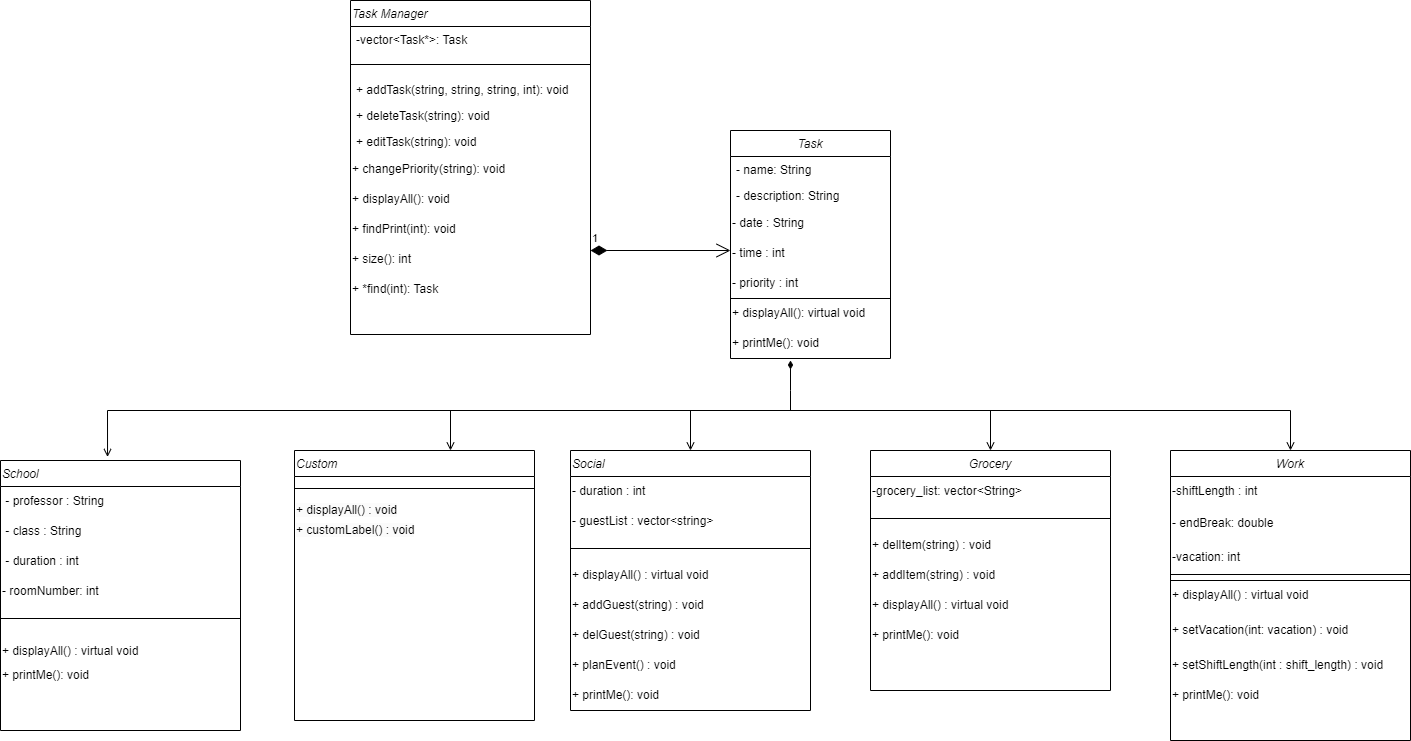

The diagram above was exported from draw.io. Its source (the exported page's mxGraphModel, read from the mxfile embedded in the PNG):
<mxGraphModel dx="1050" dy="581" grid="1" gridSize="10" guides="1" tooltips="1" connect="1" arrows="1" fold="1" page="1" pageScale="1" pageWidth="827" pageHeight="1169" math="0" shadow="0">
  <root>
    <mxCell id="WIyWlLk6GJQsqaUBKTNV-0" />
    <mxCell id="WIyWlLk6GJQsqaUBKTNV-1" parent="WIyWlLk6GJQsqaUBKTNV-0" />
    <mxCell id="CpnzO6g1HXenxoGyvrNI-4" value="Task Manager" style="swimlane;fontStyle=2;align=left;verticalAlign=top;childLayout=stackLayout;horizontal=1;startSize=26;horizontalStack=0;resizeParent=1;resizeLast=0;collapsible=1;marginBottom=0;rounded=0;shadow=0;strokeWidth=1;" parent="WIyWlLk6GJQsqaUBKTNV-1" vertex="1">
      <mxGeometry x="510" y="130" width="240" height="334" as="geometry">
        <mxRectangle x="230" y="140" width="160" height="26" as="alternateBounds" />
      </mxGeometry>
    </mxCell>
    <mxCell id="CpnzO6g1HXenxoGyvrNI-5" value="-vector&lt;Task*&gt;: Task" style="text;align=left;verticalAlign=top;spacingLeft=4;spacingRight=4;overflow=hidden;rotatable=0;points=[[0,0.5],[1,0.5]];portConstraint=eastwest;" parent="CpnzO6g1HXenxoGyvrNI-4" vertex="1">
      <mxGeometry y="26" width="240" height="26" as="geometry" />
    </mxCell>
    <mxCell id="CpnzO6g1HXenxoGyvrNI-10" value="" style="line;html=1;strokeWidth=1;align=left;verticalAlign=middle;spacingTop=-1;spacingLeft=3;spacingRight=3;rotatable=0;labelPosition=right;points=[];portConstraint=eastwest;" parent="CpnzO6g1HXenxoGyvrNI-4" vertex="1">
      <mxGeometry y="52" width="240" height="24" as="geometry" />
    </mxCell>
    <mxCell id="CpnzO6g1HXenxoGyvrNI-11" value="+ addTask(string, string, string, int): void" style="text;align=left;verticalAlign=top;spacingLeft=4;spacingRight=4;overflow=hidden;rotatable=0;points=[[0,0.5],[1,0.5]];portConstraint=eastwest;" parent="CpnzO6g1HXenxoGyvrNI-4" vertex="1">
      <mxGeometry y="76" width="240" height="26" as="geometry" />
    </mxCell>
    <mxCell id="CpnzO6g1HXenxoGyvrNI-12" value="+ deleteTask(string): void" style="text;align=left;verticalAlign=top;spacingLeft=4;spacingRight=4;overflow=hidden;rotatable=0;points=[[0,0.5],[1,0.5]];portConstraint=eastwest;" parent="CpnzO6g1HXenxoGyvrNI-4" vertex="1">
      <mxGeometry y="102" width="240" height="26" as="geometry" />
    </mxCell>
    <mxCell id="CpnzO6g1HXenxoGyvrNI-13" value="+ editTask(string): void" style="text;align=left;verticalAlign=top;spacingLeft=4;spacingRight=4;overflow=hidden;rotatable=0;points=[[0,0.5],[1,0.5]];portConstraint=eastwest;" parent="CpnzO6g1HXenxoGyvrNI-4" vertex="1">
      <mxGeometry y="128" width="240" height="26" as="geometry" />
    </mxCell>
    <mxCell id="CpnzO6g1HXenxoGyvrNI-19" value="+ changePriority(string): void" style="text;html=1;strokeColor=none;fillColor=none;align=left;verticalAlign=middle;whiteSpace=wrap;rounded=0;" parent="CpnzO6g1HXenxoGyvrNI-4" vertex="1">
      <mxGeometry y="154" width="240" height="30" as="geometry" />
    </mxCell>
    <mxCell id="CpnzO6g1HXenxoGyvrNI-15" value="+ displayAll(): void" style="text;html=1;strokeColor=none;fillColor=none;align=left;verticalAlign=middle;whiteSpace=wrap;rounded=0;" parent="CpnzO6g1HXenxoGyvrNI-4" vertex="1">
      <mxGeometry y="184" width="240" height="30" as="geometry" />
    </mxCell>
    <mxCell id="JUBtmKiX2mY80RZur3og-0" value="+ findPrint(int): void" style="text;html=1;strokeColor=none;fillColor=none;align=left;verticalAlign=middle;whiteSpace=wrap;rounded=0;" parent="CpnzO6g1HXenxoGyvrNI-4" vertex="1">
      <mxGeometry y="214" width="240" height="30" as="geometry" />
    </mxCell>
    <mxCell id="JUBtmKiX2mY80RZur3og-1" value="+ size(): int" style="text;html=1;strokeColor=none;fillColor=none;align=left;verticalAlign=middle;whiteSpace=wrap;rounded=0;" parent="CpnzO6g1HXenxoGyvrNI-4" vertex="1">
      <mxGeometry y="244" width="240" height="30" as="geometry" />
    </mxCell>
    <mxCell id="JUBtmKiX2mY80RZur3og-2" value="+ *find(int): Task" style="text;html=1;strokeColor=none;fillColor=none;align=left;verticalAlign=middle;whiteSpace=wrap;rounded=0;" parent="CpnzO6g1HXenxoGyvrNI-4" vertex="1">
      <mxGeometry y="274" width="240" height="30" as="geometry" />
    </mxCell>
    <mxCell id="o9VwfqpUJu9nFcq1hz_l-0" value="Task" style="swimlane;fontStyle=2;align=center;verticalAlign=top;childLayout=stackLayout;horizontal=1;startSize=26;horizontalStack=0;resizeParent=1;resizeLast=0;collapsible=1;marginBottom=0;rounded=0;shadow=0;strokeWidth=1;" parent="WIyWlLk6GJQsqaUBKTNV-1" vertex="1">
      <mxGeometry x="890" y="260" width="160" height="228" as="geometry">
        <mxRectangle x="230" y="140" width="160" height="26" as="alternateBounds" />
      </mxGeometry>
    </mxCell>
    <mxCell id="o9VwfqpUJu9nFcq1hz_l-1" value="- name: String" style="text;align=left;verticalAlign=top;spacingLeft=4;spacingRight=4;overflow=hidden;rotatable=0;points=[[0,0.5],[1,0.5]];portConstraint=eastwest;" parent="o9VwfqpUJu9nFcq1hz_l-0" vertex="1">
      <mxGeometry y="26" width="160" height="26" as="geometry" />
    </mxCell>
    <mxCell id="o9VwfqpUJu9nFcq1hz_l-2" value="- description: String" style="text;align=left;verticalAlign=top;spacingLeft=4;spacingRight=4;overflow=hidden;rotatable=0;points=[[0,0.5],[1,0.5]];portConstraint=eastwest;rounded=0;shadow=0;html=0;" parent="o9VwfqpUJu9nFcq1hz_l-0" vertex="1">
      <mxGeometry y="52" width="160" height="26" as="geometry" />
    </mxCell>
    <mxCell id="o9VwfqpUJu9nFcq1hz_l-3" value="- date : String" style="text;html=1;strokeColor=none;fillColor=none;align=left;verticalAlign=middle;whiteSpace=wrap;rounded=0;" parent="o9VwfqpUJu9nFcq1hz_l-0" vertex="1">
      <mxGeometry y="78" width="160" height="30" as="geometry" />
    </mxCell>
    <mxCell id="W4DpSoN9LkvI3Ydq5Fu3-25" value="- time : int" style="text;html=1;strokeColor=none;fillColor=none;align=left;verticalAlign=middle;whiteSpace=wrap;rounded=0;" parent="o9VwfqpUJu9nFcq1hz_l-0" vertex="1">
      <mxGeometry y="108" width="160" height="30" as="geometry" />
    </mxCell>
    <mxCell id="o9VwfqpUJu9nFcq1hz_l-4" value="- priority : int&lt;br&gt;" style="text;html=1;strokeColor=none;fillColor=none;align=left;verticalAlign=middle;whiteSpace=wrap;rounded=0;" parent="o9VwfqpUJu9nFcq1hz_l-0" vertex="1">
      <mxGeometry y="138" width="160" height="30" as="geometry" />
    </mxCell>
    <mxCell id="JUBtmKiX2mY80RZur3og-3" value="+ displayAll(): virtual void" style="text;html=1;strokeColor=none;fillColor=none;align=left;verticalAlign=middle;whiteSpace=wrap;rounded=0;" parent="o9VwfqpUJu9nFcq1hz_l-0" vertex="1">
      <mxGeometry y="168" width="160" height="30" as="geometry" />
    </mxCell>
    <mxCell id="JUBtmKiX2mY80RZur3og-4" value="" style="endArrow=none;html=1;rounded=0;exitX=0;exitY=0;exitDx=0;exitDy=0;entryX=1;entryY=1;entryDx=0;entryDy=0;" parent="o9VwfqpUJu9nFcq1hz_l-0" source="JUBtmKiX2mY80RZur3og-3" target="o9VwfqpUJu9nFcq1hz_l-4" edge="1">
      <mxGeometry width="50" height="50" relative="1" as="geometry">
        <mxPoint x="50" y="130" as="sourcePoint" />
        <mxPoint x="100" y="80" as="targetPoint" />
      </mxGeometry>
    </mxCell>
    <mxCell id="JUBtmKiX2mY80RZur3og-5" value="+ printMe(): void" style="text;html=1;strokeColor=none;fillColor=none;align=left;verticalAlign=middle;whiteSpace=wrap;rounded=0;" parent="o9VwfqpUJu9nFcq1hz_l-0" vertex="1">
      <mxGeometry y="198" width="160" height="30" as="geometry" />
    </mxCell>
    <mxCell id="A351NDWgjxZLoGw4wT9S-10" value="School" style="swimlane;fontStyle=2;align=left;verticalAlign=top;childLayout=stackLayout;horizontal=1;startSize=26;horizontalStack=0;resizeParent=1;resizeLast=0;collapsible=1;marginBottom=0;rounded=0;shadow=0;strokeWidth=1;" parent="WIyWlLk6GJQsqaUBKTNV-1" vertex="1">
      <mxGeometry x="160" y="590" width="240" height="270" as="geometry">
        <mxRectangle x="230" y="140" width="160" height="26" as="alternateBounds" />
      </mxGeometry>
    </mxCell>
    <mxCell id="A351NDWgjxZLoGw4wT9S-27" value="&amp;nbsp;- professor : String" style="text;html=1;strokeColor=none;fillColor=none;align=left;verticalAlign=middle;whiteSpace=wrap;rounded=0;" parent="A351NDWgjxZLoGw4wT9S-10" vertex="1">
      <mxGeometry y="26" width="240" height="30" as="geometry" />
    </mxCell>
    <mxCell id="A351NDWgjxZLoGw4wT9S-29" value="&amp;nbsp;- class : String" style="text;html=1;strokeColor=none;fillColor=none;align=left;verticalAlign=middle;whiteSpace=wrap;rounded=0;" parent="A351NDWgjxZLoGw4wT9S-10" vertex="1">
      <mxGeometry y="56" width="240" height="30" as="geometry" />
    </mxCell>
    <mxCell id="A351NDWgjxZLoGw4wT9S-31" value="&amp;nbsp;- duration : int" style="text;html=1;strokeColor=none;fillColor=none;align=left;verticalAlign=middle;whiteSpace=wrap;rounded=0;" parent="A351NDWgjxZLoGw4wT9S-10" vertex="1">
      <mxGeometry y="86" width="240" height="30" as="geometry" />
    </mxCell>
    <mxCell id="G5aWqumCf5sbGIvg8s3O-6" value="- roomNumber: int" style="text;html=1;align=left;verticalAlign=middle;resizable=0;points=[];autosize=1;strokeColor=none;fillColor=none;" parent="A351NDWgjxZLoGw4wT9S-10" vertex="1">
      <mxGeometry y="116" width="240" height="30" as="geometry" />
    </mxCell>
    <mxCell id="A351NDWgjxZLoGw4wT9S-12" value="" style="line;html=1;strokeWidth=1;align=left;verticalAlign=middle;spacingTop=-1;spacingLeft=3;spacingRight=3;rotatable=0;labelPosition=right;points=[];portConstraint=eastwest;" parent="A351NDWgjxZLoGw4wT9S-10" vertex="1">
      <mxGeometry y="146" width="240" height="24" as="geometry" />
    </mxCell>
    <mxCell id="A351NDWgjxZLoGw4wT9S-32" value="+ displayAll() : virtual void" style="text;html=1;strokeColor=none;fillColor=none;align=left;verticalAlign=bottom;whiteSpace=wrap;rounded=0;horizontal=1;" parent="A351NDWgjxZLoGw4wT9S-10" vertex="1">
      <mxGeometry y="170" width="240" height="30" as="geometry" />
    </mxCell>
    <mxCell id="JUBtmKiX2mY80RZur3og-6" value="+ printMe(): void" style="text;html=1;strokeColor=none;fillColor=none;align=left;verticalAlign=middle;whiteSpace=wrap;rounded=0;" parent="A351NDWgjxZLoGw4wT9S-10" vertex="1">
      <mxGeometry y="200" width="240" height="30" as="geometry" />
    </mxCell>
    <mxCell id="A351NDWgjxZLoGw4wT9S-23" value="Social" style="swimlane;fontStyle=2;align=left;verticalAlign=top;childLayout=stackLayout;horizontal=1;startSize=26;horizontalStack=0;resizeParent=1;resizeLast=0;collapsible=1;marginBottom=0;rounded=0;shadow=0;strokeWidth=1;" parent="WIyWlLk6GJQsqaUBKTNV-1" vertex="1">
      <mxGeometry x="730" y="580" width="240" height="260" as="geometry">
        <mxRectangle x="230" y="140" width="160" height="26" as="alternateBounds" />
      </mxGeometry>
    </mxCell>
    <mxCell id="yle_8s9DrlMPibhU8EfC-17" value="- duration : int" style="text;html=1;align=left;verticalAlign=middle;resizable=0;points=[];autosize=1;strokeColor=none;fillColor=none;" parent="A351NDWgjxZLoGw4wT9S-23" vertex="1">
      <mxGeometry y="26" width="240" height="30" as="geometry" />
    </mxCell>
    <mxCell id="1NfZIJsNR8u5ggQtvGWv-2" value="- guestList : vector&amp;lt;string&amp;gt;" style="text;html=1;align=left;verticalAlign=middle;resizable=0;points=[];autosize=1;strokeColor=none;fillColor=none;" parent="A351NDWgjxZLoGw4wT9S-23" vertex="1">
      <mxGeometry y="56" width="240" height="30" as="geometry" />
    </mxCell>
    <mxCell id="A351NDWgjxZLoGw4wT9S-24" value="" style="line;html=1;strokeWidth=1;align=left;verticalAlign=middle;spacingTop=-1;spacingLeft=3;spacingRight=3;rotatable=0;labelPosition=right;points=[];portConstraint=eastwest;" parent="A351NDWgjxZLoGw4wT9S-23" vertex="1">
      <mxGeometry y="86" width="240" height="24" as="geometry" />
    </mxCell>
    <mxCell id="W4DpSoN9LkvI3Ydq5Fu3-9" value="+ displayAll() : virtual void" style="text;html=1;strokeColor=none;fillColor=none;align=left;verticalAlign=middle;whiteSpace=wrap;rounded=0;" parent="A351NDWgjxZLoGw4wT9S-23" vertex="1">
      <mxGeometry y="110" width="240" height="30" as="geometry" />
    </mxCell>
    <mxCell id="1NfZIJsNR8u5ggQtvGWv-0" value="+ addGuest(string) : void" style="text;html=1;strokeColor=none;fillColor=none;align=left;verticalAlign=middle;whiteSpace=wrap;rounded=0;" parent="A351NDWgjxZLoGw4wT9S-23" vertex="1">
      <mxGeometry y="140" width="240" height="30" as="geometry" />
    </mxCell>
    <mxCell id="1NfZIJsNR8u5ggQtvGWv-5" value="+ delGuest(string) : void" style="text;html=1;strokeColor=none;fillColor=none;align=left;verticalAlign=middle;whiteSpace=wrap;rounded=0;" parent="A351NDWgjxZLoGw4wT9S-23" vertex="1">
      <mxGeometry y="170" width="240" height="30" as="geometry" />
    </mxCell>
    <mxCell id="PJJolmkTUYBLBSsoJdcw-0" value="+ planEvent() : void" style="text;html=1;strokeColor=none;fillColor=none;align=left;verticalAlign=middle;whiteSpace=wrap;rounded=0;" parent="A351NDWgjxZLoGw4wT9S-23" vertex="1">
      <mxGeometry y="200" width="240" height="30" as="geometry" />
    </mxCell>
    <mxCell id="JUBtmKiX2mY80RZur3og-7" value="+ printMe(): void" style="text;html=1;strokeColor=none;fillColor=none;align=left;verticalAlign=middle;whiteSpace=wrap;rounded=0;" parent="A351NDWgjxZLoGw4wT9S-23" vertex="1">
      <mxGeometry y="230" width="240" height="30" as="geometry" />
    </mxCell>
    <mxCell id="A351NDWgjxZLoGw4wT9S-25" value="Grocery" style="swimlane;fontStyle=2;align=center;verticalAlign=top;childLayout=stackLayout;horizontal=1;startSize=26;horizontalStack=0;resizeParent=1;resizeLast=0;collapsible=1;marginBottom=0;rounded=0;shadow=0;strokeWidth=1;" parent="WIyWlLk6GJQsqaUBKTNV-1" vertex="1">
      <mxGeometry x="1030" y="580" width="240" height="240" as="geometry">
        <mxRectangle x="230" y="140" width="160" height="26" as="alternateBounds" />
      </mxGeometry>
    </mxCell>
    <mxCell id="A351NDWgjxZLoGw4wT9S-28" value="-grocery_list: vector&amp;lt;String&amp;gt;" style="text;html=1;strokeColor=none;fillColor=none;align=left;verticalAlign=middle;whiteSpace=wrap;rounded=0;" parent="A351NDWgjxZLoGw4wT9S-25" vertex="1">
      <mxGeometry y="26" width="240" height="30" as="geometry" />
    </mxCell>
    <mxCell id="A351NDWgjxZLoGw4wT9S-26" value="" style="line;html=1;strokeWidth=1;align=left;verticalAlign=middle;spacingTop=-1;spacingLeft=3;spacingRight=3;rotatable=0;labelPosition=right;points=[];portConstraint=eastwest;" parent="A351NDWgjxZLoGw4wT9S-25" vertex="1">
      <mxGeometry y="56" width="240" height="24" as="geometry" />
    </mxCell>
    <mxCell id="W4DpSoN9LkvI3Ydq5Fu3-7" value="+ delItem(string) : void" style="text;html=1;strokeColor=none;fillColor=none;align=left;verticalAlign=middle;whiteSpace=wrap;rounded=0;" parent="A351NDWgjxZLoGw4wT9S-25" vertex="1">
      <mxGeometry y="80" width="240" height="30" as="geometry" />
    </mxCell>
    <mxCell id="W4DpSoN9LkvI3Ydq5Fu3-31" value="+ addItem(string) : void" style="text;html=1;strokeColor=none;fillColor=none;align=left;verticalAlign=middle;whiteSpace=wrap;rounded=0;" parent="A351NDWgjxZLoGw4wT9S-25" vertex="1">
      <mxGeometry y="110" width="240" height="30" as="geometry" />
    </mxCell>
    <mxCell id="W4DpSoN9LkvI3Ydq5Fu3-8" value="+ displayAll() : virtual void" style="text;html=1;strokeColor=none;fillColor=none;align=left;verticalAlign=middle;whiteSpace=wrap;rounded=0;" parent="A351NDWgjxZLoGw4wT9S-25" vertex="1">
      <mxGeometry y="140" width="240" height="30" as="geometry" />
    </mxCell>
    <mxCell id="JUBtmKiX2mY80RZur3og-8" value="+ printMe(): void" style="text;html=1;strokeColor=none;fillColor=none;align=left;verticalAlign=middle;whiteSpace=wrap;rounded=0;" parent="A351NDWgjxZLoGw4wT9S-25" vertex="1">
      <mxGeometry y="170" width="240" height="30" as="geometry" />
    </mxCell>
    <mxCell id="lTtYDRYmkiUhW37zsInQ-24" value="1" style="endArrow=open;html=1;endSize=12;startArrow=diamondThin;startSize=14;startFill=1;edgeStyle=orthogonalEdgeStyle;align=left;verticalAlign=bottom;rounded=0;" parent="WIyWlLk6GJQsqaUBKTNV-1" edge="1">
      <mxGeometry x="-1" y="3" relative="1" as="geometry">
        <mxPoint x="750" y="380" as="sourcePoint" />
        <mxPoint x="890" y="380" as="targetPoint" />
      </mxGeometry>
    </mxCell>
    <mxCell id="W4DpSoN9LkvI3Ydq5Fu3-0" value="Custom" style="swimlane;fontStyle=2;align=left;verticalAlign=top;childLayout=stackLayout;horizontal=1;startSize=26;horizontalStack=0;resizeParent=1;resizeLast=0;collapsible=1;marginBottom=0;rounded=0;shadow=0;strokeWidth=1;" parent="WIyWlLk6GJQsqaUBKTNV-1" vertex="1">
      <mxGeometry x="454" y="580" width="240" height="270" as="geometry">
        <mxRectangle x="230" y="140" width="160" height="26" as="alternateBounds" />
      </mxGeometry>
    </mxCell>
    <mxCell id="W4DpSoN9LkvI3Ydq5Fu3-3" value="" style="line;html=1;strokeWidth=1;align=left;verticalAlign=middle;spacingTop=-1;spacingLeft=3;spacingRight=3;rotatable=0;labelPosition=right;points=[];portConstraint=eastwest;" parent="W4DpSoN9LkvI3Ydq5Fu3-0" vertex="1">
      <mxGeometry y="26" width="240" height="24" as="geometry" />
    </mxCell>
    <mxCell id="W4DpSoN9LkvI3Ydq5Fu3-10" value="&lt;span style=&quot;color: rgb(0, 0, 0); font-family: Helvetica; font-size: 12px; font-style: normal; font-variant-ligatures: normal; font-variant-caps: normal; font-weight: 400; letter-spacing: normal; orphans: 2; text-indent: 0px; text-transform: none; widows: 2; word-spacing: 0px; -webkit-text-stroke-width: 0px; background-color: rgb(251, 251, 251); text-decoration-thickness: initial; text-decoration-style: initial; text-decoration-color: initial; float: none; display: inline !important;&quot;&gt;+ displayAll() : void&lt;/span&gt;" style="text;html=1;strokeColor=none;fillColor=none;align=left;verticalAlign=middle;whiteSpace=wrap;rounded=0;" parent="W4DpSoN9LkvI3Ydq5Fu3-0" vertex="1">
      <mxGeometry y="50" width="240" height="20" as="geometry" />
    </mxCell>
    <mxCell id="DP6qnv1T-SNp7qwYCnyX-1" value="&lt;span style=&quot;color: rgb(0, 0, 0); font-family: Helvetica; font-size: 12px; font-style: normal; font-variant-ligatures: normal; font-variant-caps: normal; font-weight: 400; letter-spacing: normal; orphans: 2; text-indent: 0px; text-transform: none; widows: 2; word-spacing: 0px; -webkit-text-stroke-width: 0px; background-color: rgb(251, 251, 251); text-decoration-thickness: initial; text-decoration-style: initial; text-decoration-color: initial; float: none; display: inline !important;&quot;&gt;+ customLabel() : void&lt;/span&gt;" style="text;html=1;strokeColor=none;fillColor=none;align=left;verticalAlign=middle;whiteSpace=wrap;rounded=0;" parent="W4DpSoN9LkvI3Ydq5Fu3-0" vertex="1">
      <mxGeometry y="70" width="240" height="20" as="geometry" />
    </mxCell>
    <mxCell id="W4DpSoN9LkvI3Ydq5Fu3-14" value="Work" style="swimlane;fontStyle=2;align=center;verticalAlign=top;childLayout=stackLayout;horizontal=1;startSize=26;horizontalStack=0;resizeParent=1;resizeLast=0;collapsible=1;marginBottom=0;rounded=0;shadow=0;strokeWidth=1;" parent="WIyWlLk6GJQsqaUBKTNV-1" vertex="1">
      <mxGeometry x="1330" y="580" width="240" height="290" as="geometry">
        <mxRectangle x="230" y="140" width="160" height="26" as="alternateBounds" />
      </mxGeometry>
    </mxCell>
    <mxCell id="W4DpSoN9LkvI3Ydq5Fu3-15" value="-shiftLength : int" style="text;html=1;strokeColor=none;fillColor=none;align=left;verticalAlign=middle;whiteSpace=wrap;rounded=0;" parent="W4DpSoN9LkvI3Ydq5Fu3-14" vertex="1">
      <mxGeometry y="26" width="240" height="30" as="geometry" />
    </mxCell>
    <mxCell id="W4DpSoN9LkvI3Ydq5Fu3-18" value="- endBreak: double&amp;nbsp;" style="text;html=1;strokeColor=none;fillColor=none;align=left;verticalAlign=middle;whiteSpace=wrap;rounded=0;" parent="W4DpSoN9LkvI3Ydq5Fu3-14" vertex="1">
      <mxGeometry y="56" width="240" height="34" as="geometry" />
    </mxCell>
    <mxCell id="4MFBiSks4Rqdse4HbYDi-3" value="-vacation: int" style="text;html=1;strokeColor=none;fillColor=none;align=left;verticalAlign=middle;whiteSpace=wrap;rounded=0;" parent="W4DpSoN9LkvI3Ydq5Fu3-14" vertex="1">
      <mxGeometry y="90" width="240" height="34" as="geometry" />
    </mxCell>
    <mxCell id="W4DpSoN9LkvI3Ydq5Fu3-16" value="" style="line;html=1;strokeWidth=1;align=left;verticalAlign=middle;spacingTop=-1;spacingLeft=3;spacingRight=3;rotatable=0;labelPosition=right;points=[];portConstraint=eastwest;" parent="W4DpSoN9LkvI3Ydq5Fu3-14" vertex="1">
      <mxGeometry y="124" width="240" as="geometry" />
    </mxCell>
    <mxCell id="4MFBiSks4Rqdse4HbYDi-2" value="" style="rounded=0;whiteSpace=wrap;html=1;" parent="W4DpSoN9LkvI3Ydq5Fu3-14" vertex="1">
      <mxGeometry y="124" width="240" height="6" as="geometry" />
    </mxCell>
    <mxCell id="4MFBiSks4Rqdse4HbYDi-0" value="+ displayAll() : virtual void" style="text;html=1;strokeColor=none;fillColor=none;align=left;verticalAlign=middle;whiteSpace=wrap;rounded=0;" parent="W4DpSoN9LkvI3Ydq5Fu3-14" vertex="1">
      <mxGeometry y="130" width="240" height="30" as="geometry" />
    </mxCell>
    <mxCell id="4MFBiSks4Rqdse4HbYDi-5" value="+ setVacation(int: vacation) : void" style="text;html=1;strokeColor=none;fillColor=none;align=left;verticalAlign=middle;whiteSpace=wrap;rounded=0;" parent="W4DpSoN9LkvI3Ydq5Fu3-14" vertex="1">
      <mxGeometry y="160" width="240" height="40" as="geometry" />
    </mxCell>
    <mxCell id="DP6qnv1T-SNp7qwYCnyX-2" value="+ setShiftLength(int : shift_length) : void" style="text;html=1;strokeColor=none;fillColor=none;align=left;verticalAlign=middle;whiteSpace=wrap;rounded=0;" parent="W4DpSoN9LkvI3Ydq5Fu3-14" vertex="1">
      <mxGeometry y="200" width="240" height="30" as="geometry" />
    </mxCell>
    <mxCell id="JUBtmKiX2mY80RZur3og-9" value="+ printMe(): void" style="text;html=1;strokeColor=none;fillColor=none;align=left;verticalAlign=middle;whiteSpace=wrap;rounded=0;" parent="W4DpSoN9LkvI3Ydq5Fu3-14" vertex="1">
      <mxGeometry y="230" width="240" height="30" as="geometry" />
    </mxCell>
    <mxCell id="W4DpSoN9LkvI3Ydq5Fu3-20" value="" style="endArrow=open;html=1;rounded=0;entryX=0.5;entryY=0;entryDx=0;entryDy=0;endFill=0;" parent="WIyWlLk6GJQsqaUBKTNV-1" target="W4DpSoN9LkvI3Ydq5Fu3-14" edge="1">
      <mxGeometry width="50" height="50" relative="1" as="geometry">
        <mxPoint x="850" y="540" as="sourcePoint" />
        <mxPoint x="1541" y="520" as="targetPoint" />
        <Array as="points">
          <mxPoint x="1450" y="540" />
        </Array>
      </mxGeometry>
    </mxCell>
    <mxCell id="W4DpSoN9LkvI3Ydq5Fu3-26" value="" style="endArrow=open;html=1;rounded=0;entryX=0.5;entryY=0;entryDx=0;entryDy=0;endFill=0;" parent="WIyWlLk6GJQsqaUBKTNV-1" target="A351NDWgjxZLoGw4wT9S-23" edge="1">
      <mxGeometry width="50" height="50" relative="1" as="geometry">
        <mxPoint x="610" y="540" as="sourcePoint" />
        <mxPoint x="990" y="510" as="targetPoint" />
        <Array as="points">
          <mxPoint x="850" y="540" />
        </Array>
      </mxGeometry>
    </mxCell>
    <mxCell id="W4DpSoN9LkvI3Ydq5Fu3-28" value="" style="endArrow=open;html=1;rounded=0;entryX=0.446;entryY=-0.013;entryDx=0;entryDy=0;entryPerimeter=0;startArrow=diamondThin;startFill=1;endFill=0;" parent="WIyWlLk6GJQsqaUBKTNV-1" target="A351NDWgjxZLoGw4wT9S-10" edge="1">
      <mxGeometry width="50" height="50" relative="1" as="geometry">
        <mxPoint x="950" y="490" as="sourcePoint" />
        <mxPoint x="640" y="560" as="targetPoint" />
        <Array as="points">
          <mxPoint x="950" y="490" />
          <mxPoint x="950" y="520" />
          <mxPoint x="950" y="540" />
          <mxPoint x="267" y="540" />
        </Array>
      </mxGeometry>
    </mxCell>
    <mxCell id="W4DpSoN9LkvI3Ydq5Fu3-29" value="" style="endArrow=open;html=1;rounded=0;entryX=0.65;entryY=0;entryDx=0;entryDy=0;entryPerimeter=0;endFill=0;" parent="WIyWlLk6GJQsqaUBKTNV-1" target="W4DpSoN9LkvI3Ydq5Fu3-0" edge="1">
      <mxGeometry width="50" height="50" relative="1" as="geometry">
        <mxPoint x="610" y="540" as="sourcePoint" />
        <mxPoint x="920" y="560" as="targetPoint" />
      </mxGeometry>
    </mxCell>
    <mxCell id="W4DpSoN9LkvI3Ydq5Fu3-30" value="" style="endArrow=open;html=1;rounded=0;entryX=0.5;entryY=0;entryDx=0;entryDy=0;endFill=0;" parent="WIyWlLk6GJQsqaUBKTNV-1" target="A351NDWgjxZLoGw4wT9S-25" edge="1">
      <mxGeometry width="50" height="50" relative="1" as="geometry">
        <mxPoint x="1150" y="540" as="sourcePoint" />
        <mxPoint x="920" y="560" as="targetPoint" />
      </mxGeometry>
    </mxCell>
  </root>
</mxGraphModel>